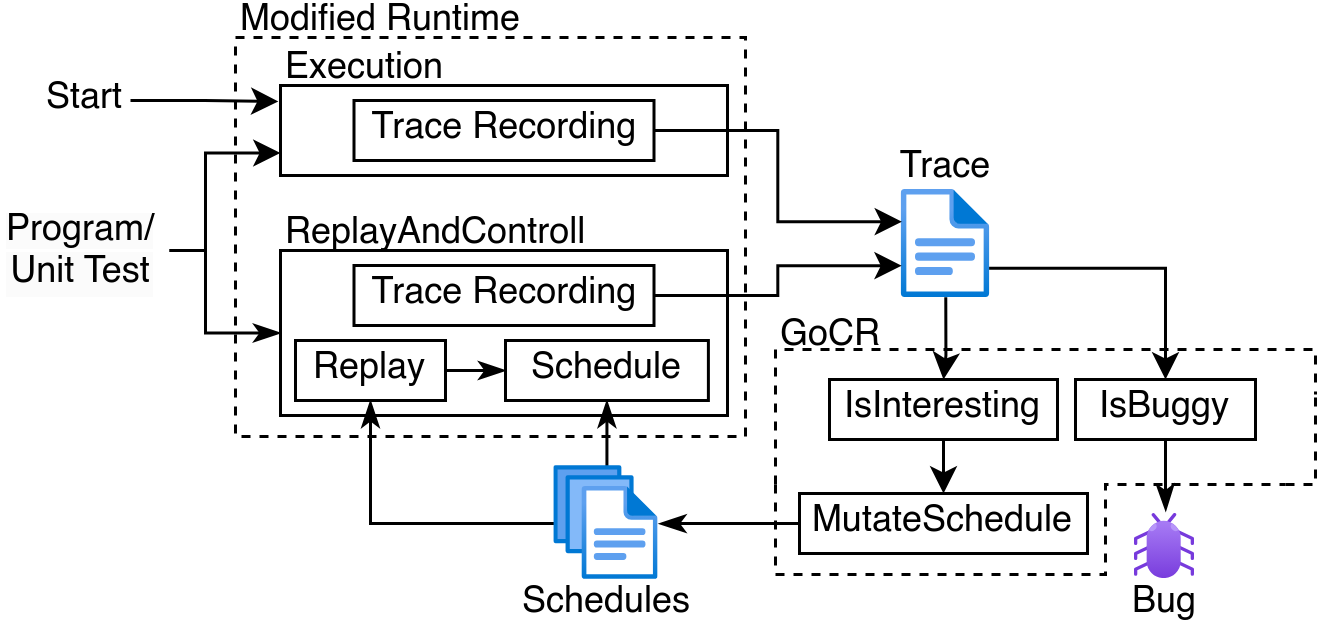

The diagram above was exported from draw.io. Its source (the exported page's mxGraphModel, read from the mxfile embedded in the PNG):
<mxGraphModel dx="1136" dy="461" grid="1" gridSize="10" guides="1" tooltips="1" connect="1" arrows="1" fold="1" page="1" pageScale="1" pageWidth="827" pageHeight="1169" math="0" shadow="0">
  <root>
    <mxCell id="0" />
    <mxCell id="1" parent="0" />
    <mxCell id="I3dUeAFyoRqeHVhiFnvn-41" value="" style="rounded=0;whiteSpace=wrap;html=1;dashed=1;" vertex="1" parent="1">
      <mxGeometry x="210" y="464" width="170" height="133" as="geometry" />
    </mxCell>
    <mxCell id="74Rbqkr3RGKhppeuQ6-u-31" value="" style="rounded=0;whiteSpace=wrap;html=1;" parent="1" vertex="1">
      <mxGeometry x="225" y="535" width="149" height="55" as="geometry" />
    </mxCell>
    <mxCell id="74Rbqkr3RGKhppeuQ6-u-33" style="edgeStyle=orthogonalEdgeStyle;rounded=0;orthogonalLoop=1;jettySize=auto;html=1;exitX=1;exitY=0.5;exitDx=0;exitDy=0;entryX=0;entryY=0.5;entryDx=0;entryDy=0;endArrow=classicThin;endFill=1;" parent="1" source="74Rbqkr3RGKhppeuQ6-u-15" target="74Rbqkr3RGKhppeuQ6-u-16" edge="1">
      <mxGeometry relative="1" as="geometry" />
    </mxCell>
    <mxCell id="74Rbqkr3RGKhppeuQ6-u-15" value="Replay" style="rounded=0;whiteSpace=wrap;html=1;" parent="1" vertex="1">
      <mxGeometry x="230" y="565" width="50" height="20" as="geometry" />
    </mxCell>
    <mxCell id="74Rbqkr3RGKhppeuQ6-u-16" value="Schedule" style="rounded=0;whiteSpace=wrap;html=1;" parent="1" vertex="1">
      <mxGeometry x="300" y="565" width="67.63" height="20" as="geometry" />
    </mxCell>
    <mxCell id="74Rbqkr3RGKhppeuQ6-u-17" value="Trace Recording" style="rounded=0;whiteSpace=wrap;html=1;" parent="1" vertex="1">
      <mxGeometry x="249.5" y="540" width="100" height="20" as="geometry" />
    </mxCell>
    <mxCell id="v6EGtla5pU5QmYVnP1JU-11" style="edgeStyle=orthogonalEdgeStyle;rounded=0;orthogonalLoop=1;jettySize=auto;html=1;exitX=0.428;exitY=0.04;exitDx=0;exitDy=0;entryX=0.5;entryY=1;entryDx=0;entryDy=0;exitPerimeter=0;endArrow=classicThin;endFill=1;" parent="1" source="v6EGtla5pU5QmYVnP1JU-21" target="74Rbqkr3RGKhppeuQ6-u-16" edge="1">
      <mxGeometry relative="1" as="geometry">
        <mxPoint x="309.9999999999999" y="656" as="sourcePoint" />
      </mxGeometry>
    </mxCell>
    <mxCell id="v6EGtla5pU5QmYVnP1JU-19" value="Trace" style="text;html=1;align=center;verticalAlign=middle;whiteSpace=wrap;rounded=0;" parent="1" vertex="1">
      <mxGeometry x="429" y="500" width="36" height="16" as="geometry" />
    </mxCell>
    <mxCell id="v6EGtla5pU5QmYVnP1JU-20" value="Bug" style="text;html=1;align=center;verticalAlign=middle;whiteSpace=wrap;rounded=0;" parent="1" vertex="1">
      <mxGeometry x="500" y="645" width="40" height="15" as="geometry" />
    </mxCell>
    <mxCell id="v6EGtla5pU5QmYVnP1JU-24" style="edgeStyle=orthogonalEdgeStyle;rounded=0;orthogonalLoop=1;jettySize=auto;html=1;entryX=0.5;entryY=1;entryDx=0;entryDy=0;endArrow=classicThin;endFill=1;" parent="1" source="v6EGtla5pU5QmYVnP1JU-21" target="74Rbqkr3RGKhppeuQ6-u-15" edge="1">
      <mxGeometry relative="1" as="geometry" />
    </mxCell>
    <mxCell id="v6EGtla5pU5QmYVnP1JU-21" value="" style="image;aspect=fixed;html=1;points=[];align=center;fontSize=12;image=img/lib/azure2/general/Files.svg;spacingBottom=-6;" parent="1" vertex="1">
      <mxGeometry x="316.45" y="607" width="34.74" height="38" as="geometry" />
    </mxCell>
    <mxCell id="v6EGtla5pU5QmYVnP1JU-27" value="" style="edgeStyle=orthogonalEdgeStyle;rounded=0;orthogonalLoop=1;jettySize=auto;html=1;entryX=0;entryY=0.5;entryDx=0;entryDy=0;endArrow=classicThin;endFill=1;" parent="1" source="v6EGtla5pU5QmYVnP1JU-23" target="74Rbqkr3RGKhppeuQ6-u-31" edge="1">
      <mxGeometry relative="1" as="geometry">
        <Array as="points">
          <mxPoint x="200" y="535" />
          <mxPoint x="200" y="562" />
        </Array>
      </mxGeometry>
    </mxCell>
    <mxCell id="I3dUeAFyoRqeHVhiFnvn-33" style="edgeStyle=orthogonalEdgeStyle;rounded=0;orthogonalLoop=1;jettySize=auto;html=1;exitX=1;exitY=0.5;exitDx=0;exitDy=0;entryX=0;entryY=0.75;entryDx=0;entryDy=0;" edge="1" parent="1" source="v6EGtla5pU5QmYVnP1JU-23" target="I3dUeAFyoRqeHVhiFnvn-25">
      <mxGeometry relative="1" as="geometry">
        <Array as="points">
          <mxPoint x="200" y="535" />
          <mxPoint x="200" y="503" />
        </Array>
      </mxGeometry>
    </mxCell>
    <mxCell id="v6EGtla5pU5QmYVnP1JU-23" value="&lt;span style=&quot;color: rgb(0, 0, 0); font-family: Helvetica; font-size: 12px; font-style: normal; font-variant-ligatures: normal; font-variant-caps: normal; font-weight: 400; letter-spacing: normal; orphans: 2; text-align: center; text-indent: 0px; text-transform: none; widows: 2; word-spacing: 0px; -webkit-text-stroke-width: 0px; white-space: normal; background-color: rgb(251, 251, 251); text-decoration-thickness: initial; text-decoration-style: initial; text-decoration-color: initial; display: inline !important; float: none;&quot;&gt;Program/&lt;/span&gt;&lt;div style=&quot;forced-color-adjust: none; color: rgb(0, 0, 0); font-family: Helvetica; font-size: 12px; font-style: normal; font-variant-ligatures: normal; font-variant-caps: normal; font-weight: 400; letter-spacing: normal; orphans: 2; text-align: center; text-indent: 0px; text-transform: none; widows: 2; word-spacing: 0px; -webkit-text-stroke-width: 0px; white-space: normal; background-color: rgb(251, 251, 251); text-decoration-thickness: initial; text-decoration-style: initial; text-decoration-color: initial;&quot;&gt;Unit Test&lt;/div&gt;" style="text;whiteSpace=wrap;html=1;" parent="1" vertex="1">
      <mxGeometry x="132" y="515" width="56" height="40" as="geometry" />
    </mxCell>
    <mxCell id="v6EGtla5pU5QmYVnP1JU-26" value="ReplayAndControll" style="text;html=1;align=left;verticalAlign=middle;whiteSpace=wrap;rounded=0;" parent="1" vertex="1">
      <mxGeometry x="225" y="525" width="115" height="10" as="geometry" />
    </mxCell>
    <mxCell id="I3dUeAFyoRqeHVhiFnvn-3" value="Schedules" style="text;html=1;align=center;verticalAlign=middle;whiteSpace=wrap;rounded=0;" vertex="1" parent="1">
      <mxGeometry x="303.81" y="645" width="60" height="15" as="geometry" />
    </mxCell>
    <mxCell id="I3dUeAFyoRqeHVhiFnvn-4" style="edgeStyle=orthogonalEdgeStyle;rounded=0;orthogonalLoop=1;jettySize=auto;html=1;exitX=0;exitY=0.5;exitDx=0;exitDy=0;entryX=1;entryY=0.501;entryDx=0;entryDy=0;entryPerimeter=0;endArrow=classicThin;endFill=1;" edge="1" parent="1" source="74Rbqkr3RGKhppeuQ6-u-21" target="v6EGtla5pU5QmYVnP1JU-21">
      <mxGeometry relative="1" as="geometry" />
    </mxCell>
    <mxCell id="I3dUeAFyoRqeHVhiFnvn-20" value="" style="group" vertex="1" connectable="0" parent="1">
      <mxGeometry x="390" y="568" width="180" height="78.99999999999994" as="geometry" />
    </mxCell>
    <mxCell id="I3dUeAFyoRqeHVhiFnvn-5" value="" style="endArrow=none;html=1;rounded=0;dashed=1;" edge="1" parent="I3dUeAFyoRqeHVhiFnvn-20">
      <mxGeometry width="50" height="50" relative="1" as="geometry">
        <mxPoint x="20" as="sourcePoint" />
        <mxPoint x="180" y="15" as="targetPoint" />
        <Array as="points">
          <mxPoint x="180" />
        </Array>
      </mxGeometry>
    </mxCell>
    <mxCell id="I3dUeAFyoRqeHVhiFnvn-6" value="" style="endArrow=none;html=1;rounded=0;dashed=1;" edge="1" parent="I3dUeAFyoRqeHVhiFnvn-20">
      <mxGeometry width="50" height="50" relative="1" as="geometry">
        <mxPoint y="45" as="sourcePoint" />
        <mxPoint x="20" as="targetPoint" />
        <Array as="points">
          <mxPoint />
        </Array>
      </mxGeometry>
    </mxCell>
    <mxCell id="I3dUeAFyoRqeHVhiFnvn-7" value="" style="endArrow=none;html=1;rounded=0;dashed=1;" edge="1" parent="I3dUeAFyoRqeHVhiFnvn-20">
      <mxGeometry width="50" height="50" relative="1" as="geometry">
        <mxPoint y="45" as="sourcePoint" />
        <mxPoint x="110" y="65" as="targetPoint" />
        <Array as="points">
          <mxPoint y="75" />
          <mxPoint x="110" y="75" />
        </Array>
      </mxGeometry>
    </mxCell>
    <mxCell id="I3dUeAFyoRqeHVhiFnvn-8" value="" style="endArrow=none;html=1;rounded=0;dashed=1;" edge="1" parent="I3dUeAFyoRqeHVhiFnvn-20">
      <mxGeometry width="50" height="50" relative="1" as="geometry">
        <mxPoint x="170" y="45" as="sourcePoint" />
        <mxPoint x="180" y="15" as="targetPoint" />
        <Array as="points">
          <mxPoint x="180" y="45" />
        </Array>
      </mxGeometry>
    </mxCell>
    <mxCell id="I3dUeAFyoRqeHVhiFnvn-16" value="" style="endArrow=none;html=1;rounded=0;dashed=1;" edge="1" parent="I3dUeAFyoRqeHVhiFnvn-20">
      <mxGeometry width="50" height="50" relative="1" as="geometry">
        <mxPoint x="110" y="65" as="sourcePoint" />
        <mxPoint x="170" y="45" as="targetPoint" />
        <Array as="points">
          <mxPoint x="110" y="45" />
        </Array>
      </mxGeometry>
    </mxCell>
    <mxCell id="74Rbqkr3RGKhppeuQ6-u-19" value="IsBuggy" style="rounded=0;whiteSpace=wrap;html=1;" parent="I3dUeAFyoRqeHVhiFnvn-20" vertex="1">
      <mxGeometry x="100" y="10" width="60" height="20" as="geometry" />
    </mxCell>
    <mxCell id="v6EGtla5pU5QmYVnP1JU-17" value="" style="image;aspect=fixed;html=1;points=[];align=center;fontSize=12;image=img/lib/azure2/general/Bug.svg;" parent="I3dUeAFyoRqeHVhiFnvn-20" vertex="1">
      <mxGeometry x="120" y="54.99999999999994" width="20" height="21.69" as="geometry" />
    </mxCell>
    <mxCell id="I3dUeAFyoRqeHVhiFnvn-1" style="edgeStyle=orthogonalEdgeStyle;rounded=0;orthogonalLoop=1;jettySize=auto;html=1;endArrow=classicThin;endFill=1;entryX=0.504;entryY=-0.051;entryDx=0;entryDy=0;entryPerimeter=0;" edge="1" parent="I3dUeAFyoRqeHVhiFnvn-20" source="74Rbqkr3RGKhppeuQ6-u-19" target="v6EGtla5pU5QmYVnP1JU-17">
      <mxGeometry relative="1" as="geometry">
        <mxPoint x="140" y="55" as="targetPoint" />
      </mxGeometry>
    </mxCell>
    <mxCell id="v6EGtla5pU5QmYVnP1JU-8" value="IsInteresting" style="rounded=0;whiteSpace=wrap;html=1;" parent="I3dUeAFyoRqeHVhiFnvn-20" vertex="1">
      <mxGeometry x="18" y="10" width="76" height="20" as="geometry" />
    </mxCell>
    <mxCell id="74Rbqkr3RGKhppeuQ6-u-21" value="MutateSchedule" style="rounded=0;whiteSpace=wrap;html=1;" parent="I3dUeAFyoRqeHVhiFnvn-20" vertex="1">
      <mxGeometry x="8" y="48" width="96" height="20" as="geometry" />
    </mxCell>
    <mxCell id="I3dUeAFyoRqeHVhiFnvn-40" style="edgeStyle=orthogonalEdgeStyle;rounded=0;orthogonalLoop=1;jettySize=auto;html=1;exitX=0.5;exitY=1;exitDx=0;exitDy=0;entryX=0.5;entryY=0;entryDx=0;entryDy=0;" edge="1" parent="I3dUeAFyoRqeHVhiFnvn-20" source="v6EGtla5pU5QmYVnP1JU-8" target="74Rbqkr3RGKhppeuQ6-u-21">
      <mxGeometry relative="1" as="geometry" />
    </mxCell>
    <mxCell id="I3dUeAFyoRqeHVhiFnvn-21" value="GoCR" style="text;html=1;align=left;verticalAlign=middle;whiteSpace=wrap;rounded=0;" vertex="1" parent="1">
      <mxGeometry x="390" y="557" width="47.37" height="14" as="geometry" />
    </mxCell>
    <mxCell id="I3dUeAFyoRqeHVhiFnvn-23" style="edgeStyle=orthogonalEdgeStyle;rounded=0;orthogonalLoop=1;jettySize=auto;html=1;exitX=0.492;exitY=0.988;exitDx=0;exitDy=0;entryX=0.5;entryY=0;entryDx=0;entryDy=0;exitPerimeter=0;" edge="1" parent="1" source="v6EGtla5pU5QmYVnP1JU-18" target="v6EGtla5pU5QmYVnP1JU-8">
      <mxGeometry relative="1" as="geometry">
        <Array as="points">
          <mxPoint x="446" y="570" />
        </Array>
      </mxGeometry>
    </mxCell>
    <mxCell id="I3dUeAFyoRqeHVhiFnvn-25" value="" style="rounded=0;whiteSpace=wrap;html=1;" vertex="1" parent="1">
      <mxGeometry x="225" y="480" width="149" height="30" as="geometry" />
    </mxCell>
    <mxCell id="I3dUeAFyoRqeHVhiFnvn-29" value="Trace Recording" style="rounded=0;whiteSpace=wrap;html=1;" vertex="1" parent="1">
      <mxGeometry x="249.5" y="485" width="100" height="20" as="geometry" />
    </mxCell>
    <mxCell id="I3dUeAFyoRqeHVhiFnvn-31" value="Execution" style="text;html=1;align=left;verticalAlign=middle;whiteSpace=wrap;rounded=0;" vertex="1" parent="1">
      <mxGeometry x="225" y="470" width="60" height="10" as="geometry" />
    </mxCell>
    <mxCell id="I3dUeAFyoRqeHVhiFnvn-36" style="edgeStyle=orthogonalEdgeStyle;rounded=0;orthogonalLoop=1;jettySize=auto;html=1;exitX=1;exitY=0.5;exitDx=0;exitDy=0;" edge="1" parent="1" source="I3dUeAFyoRqeHVhiFnvn-35">
      <mxGeometry relative="1" as="geometry">
        <mxPoint x="224.27777777777783" y="485.33333333333326" as="targetPoint" />
      </mxGeometry>
    </mxCell>
    <mxCell id="I3dUeAFyoRqeHVhiFnvn-35" value="Start" style="text;html=1;align=center;verticalAlign=middle;whiteSpace=wrap;rounded=0;" vertex="1" parent="1">
      <mxGeometry x="145" y="470" width="30" height="30" as="geometry" />
    </mxCell>
    <mxCell id="I3dUeAFyoRqeHVhiFnvn-37" style="edgeStyle=orthogonalEdgeStyle;rounded=0;orthogonalLoop=1;jettySize=auto;html=1;exitX=0.973;exitY=0.719;exitDx=0;exitDy=0;entryX=0.5;entryY=0;entryDx=0;entryDy=0;exitPerimeter=0;" edge="1" parent="1" source="v6EGtla5pU5QmYVnP1JU-18" target="74Rbqkr3RGKhppeuQ6-u-19">
      <mxGeometry relative="1" as="geometry">
        <Array as="points">
          <mxPoint x="520" y="541" />
        </Array>
      </mxGeometry>
    </mxCell>
    <mxCell id="I3dUeAFyoRqeHVhiFnvn-42" value="Modified Runtime" style="text;html=1;align=left;verticalAlign=middle;whiteSpace=wrap;rounded=0;" vertex="1" parent="1">
      <mxGeometry x="210" y="454" width="120" height="10" as="geometry" />
    </mxCell>
    <mxCell id="v6EGtla5pU5QmYVnP1JU-18" value="" style="image;aspect=fixed;html=1;points=[];align=center;fontSize=12;image=img/lib/azure2/general/File.svg;" parent="1" vertex="1">
      <mxGeometry x="432" y="515" width="30" height="36" as="geometry" />
    </mxCell>
    <mxCell id="I3dUeAFyoRqeHVhiFnvn-43" style="edgeStyle=orthogonalEdgeStyle;rounded=0;orthogonalLoop=1;jettySize=auto;html=1;exitX=1;exitY=0.5;exitDx=0;exitDy=0;entryX=0.005;entryY=0.289;entryDx=0;entryDy=0;entryPerimeter=0;" edge="1" parent="1" source="I3dUeAFyoRqeHVhiFnvn-29" target="v6EGtla5pU5QmYVnP1JU-18">
      <mxGeometry relative="1" as="geometry" />
    </mxCell>
    <mxCell id="I3dUeAFyoRqeHVhiFnvn-44" style="edgeStyle=orthogonalEdgeStyle;rounded=0;orthogonalLoop=1;jettySize=auto;html=1;exitX=1;exitY=0.5;exitDx=0;exitDy=0;entryX=0.002;entryY=0.696;entryDx=0;entryDy=0;entryPerimeter=0;" edge="1" parent="1" source="74Rbqkr3RGKhppeuQ6-u-17" target="v6EGtla5pU5QmYVnP1JU-18">
      <mxGeometry relative="1" as="geometry" />
    </mxCell>
  </root>
</mxGraphModel>